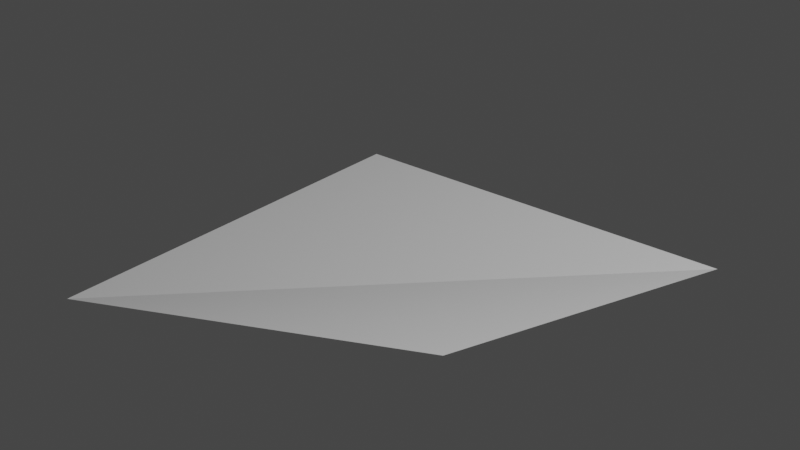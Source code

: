 # Source: BlenderTestTask.blend  (saved by Blender 2.93.20; exported with 4.5.12 LTS)
import bpy
from mathutils import Matrix  # noqa: F401  (used for matrix-valued properties, if any)

bpy.ops.wm.read_factory_settings(use_empty=True)
scene = bpy.context.scene
scene.name = 'Scene'

# ---- world
world_world = bpy.data.worlds.new('World'); scene.world = world_world
world_world.use_nodes = True; world_world.node_tree.nodes.clear()
_N = world_world.node_tree.nodes; _L = world_world.node_tree.links
n0 = _N.new('ShaderNodeOutputWorld'); n0.name = 'World Output'; n0.location = (300, 300)
n1 = _N.new('ShaderNodeBackground'); n1.name = 'Background'; n1.location = (10, 300)
n1.inputs[0].default_value = (0.05088, 0.05088, 0.05088, 1.0)
_L.new(n1.outputs[0], n0.inputs[0])
n0.is_active_output = True
world_world.color = (0.05088, 0.05088, 0.05088)
world_world.use_sun_shadow = False
world_world.sun_shadow_jitter_overblur = 0.0

# ---- lights
light_light = bpy.data.lights.new('Light', 'POINT')
light_light.transmission_factor = 0.0
light_light.energy = 1000.0
light_light.shadow_soft_size = 0.1
light_light.shadow_maximum_resolution = 0.006
light_light.use_absolute_resolution = True

# ---- meshes
me_plane = bpy.data.meshes.new('Plane')
me_plane.from_pydata([(-1.0, -1.0, 0.0), (1.0, -1.0, 0.5704), (-1.0, 1.0, 0.0), (1.0, 1.0, 0.0)], [], [(0, 1, 3, 2)])
_uv = me_plane.uv_layers.new(name='UVMap')
_uv.uv.foreach_set('vector', [0.0, 0.0, 1.0, 0.0, 1.0, 1.0, 0.0, 1.0])
me_plane.use_remesh_fix_poles = True
me_plane.use_remesh_preserve_attributes = False
me_plane.update()

# ---- objects
ob_light = bpy.data.objects.new('Light', light_light)
ob_plane = bpy.data.objects.new('Plane', me_plane)

# ---- transforms, parenting, visibility, modifiers, constraints
ob_light.location = (4.076, 1.005, 5.904)
ob_light.rotation_euler = (0.6503, 0.05522, 1.866)
ob_light.lock_rotations_4d = False
ob_light.empty_display_type = 'ARROWS'
ob_light.color = (0.0, 0.0, 0.0, 0.0)
ob_light.lineart.crease_threshold = 0.0
ob_plane.location = (0.0, 0.0, 0.0)

# ---- collection membership
scene.collection.objects.link(ob_light)
scene.collection.objects.link(ob_plane)

# ---- scene / render settings (as saved in the file)
scene.frame_start = 1; scene.frame_end = 250; scene.frame_set(185)
scene.render.engine = 'BLENDER_EEVEE_NEXT'
scene.cycles.use_denoising = False
scene.cycles.samples = 128
scene.cycles.sampling_pattern = 'TABULATED_SOBOL'
scene.cycles.use_adaptive_sampling = False
scene.cycles.use_light_tree = False
scene.view_settings.view_transform = 'Filmic'
bpy.context.view_layer.update()

# ---- added for rendering (the .blend has no active camera): camera
cam_auto = bpy.data.cameras.new('AutoCamera')
cam_auto.lens = 50.0
cam_auto.sensor_width = 36.0
cam_auto.clip_end = 1000.0
ob_auto_camera = bpy.data.objects.new('AutoCamera', cam_auto)
scene.collection.objects.link(ob_auto_camera)
ob_auto_camera.location = (2.66961, -3.20353, 2.42087)
ob_auto_camera.rotation_euler = (1.09748, -7.21219e-08, 0.694738)
scene.camera = ob_auto_camera
bpy.context.view_layer.update()
